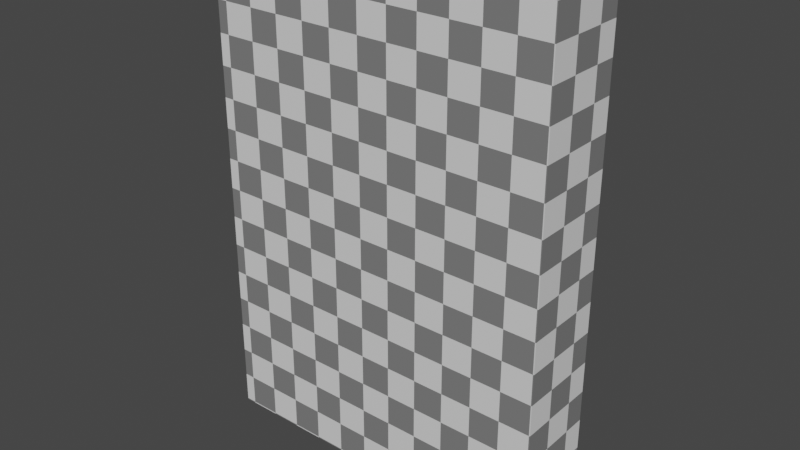 # Source: book.blend  (saved by Blender 3.0.42; exported with 4.5.12 LTS)
import bpy
from mathutils import Matrix  # noqa: F401  (used for matrix-valued properties, if any)

bpy.ops.wm.read_factory_settings(use_empty=True)
scene = bpy.context.scene
scene.name = 'Scene'

# ---- collections
col_collection = bpy.data.collections.new('Collection'); scene.collection.children.link(col_collection)

# ---- materials (node trees are filled in below, after node groups)
mat_book = bpy.data.materials.new('Book')
mat_book.alpha_threshold = 0.0
mat_book.use_backface_culling = True
mat_book.use_transparent_shadow = False
mat_book.line_color = (0.0, 0.0, 0.0, 1.0)

# ---- material node trees
mat_book.use_nodes = True; mat_book.node_tree.nodes.clear()
_N = mat_book.node_tree.nodes; _L = mat_book.node_tree.links
n0 = _N.new('ShaderNodeOutputMaterial'); n0.name = 'Material Output'; n0.location = (300, 300)
n1 = _N.new('ShaderNodeBsdfPrincipled'); n1.name = 'Principled BSDF'; n1.location = (10, 300)
n1.distribution = 'GGX'
n1.subsurface_method = 'BURLEY'
n1.inputs[2].default_value = 0.4
n1.inputs[3].default_value = 1.45
n1.inputs[27].default_value = (0.0, 0.0, 0.0, 1.0)
n1.inputs[28].default_value = 1.0
n2 = _N.new('ShaderNodeTexChecker'); n2.name = 'Checker Texture'; n2.location = (-373, 154)
n2.inputs[3].default_value = 36.4
n3 = _N.new('ShaderNodeUVMap'); n3.name = 'UV Map'; n3.location = (-690, 153)
n3.uv_map = 'UVMap'
_L.new(n1.outputs[0], n0.inputs[0])
_L.new(n2.outputs[0], n1.inputs[0])
_L.new(n3.outputs[0], n2.inputs[0])
n0.is_active_output = True

# ---- world
world_world = bpy.data.worlds.new('World'); scene.world = world_world
world_world.use_nodes = True; world_world.node_tree.nodes.clear()
_N = world_world.node_tree.nodes; _L = world_world.node_tree.links
n0 = _N.new('ShaderNodeOutputWorld'); n0.name = 'World Output'; n0.location = (300, 300)
n1 = _N.new('ShaderNodeBackground'); n1.name = 'Background'; n1.location = (10, 300)
n1.inputs[0].default_value = (0.05088, 0.05088, 0.05088, 1.0)
_L.new(n1.outputs[0], n0.inputs[0])
n0.is_active_output = True
world_world.color = (0.05088, 0.05088, 0.05088)
world_world.use_sun_shadow = False
world_world.sun_shadow_jitter_overblur = 0.0

# ---- meshes
me_cube = bpy.data.meshes.new('Cube')
me_cube.from_pydata([(0.0999, 0.01329, 0.15), (-0.1028, -0.01329, 0.15), (-0.1028, -0.025, -0.15), (-0.1028, 0.01329, 0.15), (-0.1028, 0.025, -0.15), (0.1087, -0.025, -0.15), (-0.1028, -0.01329, -0.15), (-0.1028, 0.025, 0.15), (-0.1028, -0.025, 0.15), (0.1087, 0.025, 0.15), (0.1087, -0.025, 0.15), (0.1087, 0.025, -0.15), (-0.1028, 0.01329, -0.15), (0.0999, -0.01329, -0.15), (0.0999, -0.01329, 0.15), (0.0999, 0.01329, -0.15), (-0.09859, -0.01329, -0.1437), (-0.09859, 0.01329, -0.1437), (-0.09859, 0.01329, 0.1437), (-0.09859, -0.01329, 0.1437), (0.09566, -0.01329, -0.1437), (0.09566, 0.01329, 0.1437), (0.09566, -0.01329, 0.1437), (0.09566, 0.01329, -0.1437)], [], [(11, 4, 7, 9), (5, 11, 9, 10), (2, 5, 10, 8), (13, 5, 2, 6), (3, 7, 4, 12), (6, 2, 8, 1), (0, 9, 7, 3), (14, 10, 9, 0), (12, 4, 11, 15), (1, 8, 10, 14), (15, 11, 5, 13), (6, 16, 20, 13), (1, 19, 16, 6), (0, 21, 22, 14), (22, 21, 18, 19), (17, 16, 19, 18), (16, 17, 23, 20), (13, 20, 23, 15), (15, 23, 17, 12), (3, 18, 21, 0), (12, 17, 18, 3), (14, 22, 19, 1)])
_uv = me_cube.uv_layers.new(name='UVMap')
_uv.uv.foreach_set('vector', [0.02655, 0.3373, 0.02656, 0.0249, 0.4697, 0.0249, 0.4697, 0.3373, 0.02655, 0.4112, 0.02655, 0.3373, 0.4697, 0.3373, 0.4697, 0.4112, 0.02655, 0.7236, 0.02655, 0.4112, 0.4697, 0.4112, 0.4697, 0.7236, 0.009261, 0.4241, 0.02655, 0.4112, 0.02655, 0.7236, 0.00926, 0.7236, 0.4697, 0.007607, 0.4697, 0.0249, 0.02656, 0.0249, 0.02655, 0.007606, 0.02655, 0.7409, 0.02655, 0.7236, 0.4697, 0.7236, 0.4697, 0.7409, 0.487, 0.3243, 0.4697, 0.3373, 0.4697, 0.0249, 0.487, 0.0249, 0.4826, 0.3939, 0.4697, 0.4112, 0.4697, 0.3373, 0.4826, 0.3546, 0.009261, 0.0249, 0.02656, 0.0249, 0.02655, 0.3373, 0.009261, 0.3243, 0.487, 0.7236, 0.4697, 0.7236, 0.4697, 0.4112, 0.487, 0.4241, 0.01358, 0.3546, 0.02655, 0.3373, 0.02655, 0.4112, 0.01358, 0.3939, 0.00926, 0.7236, 4.808e-08, 0.7173, 0.0, 0.4304, 0.009261, 0.4241, 0.4697, 0.7409, 0.4604, 0.7484, 0.03774, 0.7485, 0.02655, 0.7409, 0.4826, 0.3546, 0.4938, 0.3546, 0.4938, 0.3939, 0.4826, 0.3939, 0.9397, 1.0, 0.9004, 1.0, 0.9004, 0.7126, 0.9397, 0.7126, 0.9004, 0.2874, 0.9397, 0.2874, 0.9397, 0.7126, 0.9004, 0.7126, 0.9397, 0.2874, 0.9004, 0.2874, 0.9004, 0.0, 0.9397, 0.0, 0.01358, 0.3939, 0.002408, 0.3939, 0.002408, 0.3546, 0.01358, 0.3546, 0.009261, 0.3243, 6.01e-07, 0.3181, 6.491e-07, 0.03116, 0.009261, 0.0249, 0.487, 0.0249, 0.4962, 0.03116, 0.4962, 0.3181, 0.487, 0.3243, 0.02655, 0.007606, 0.03584, 3.308e-05, 0.4585, 0.0, 0.4697, 0.007607, 0.487, 0.4241, 0.4962, 0.4304, 0.4962, 0.7173, 0.487, 0.7236])
me_cube.materials.append(mat_book)
me_cube.use_remesh_preserve_volume = False
me_cube.use_remesh_preserve_attributes = False
me_cube.use_mirror_vertex_groups = False
me_cube.update()

# ---- objects
ob_book = bpy.data.objects.new('Book', me_cube)

# ---- transforms, parenting, visibility, modifiers, constraints
ob_book.location = (0.0, 0.0, 0.0)
ob_book.lock_rotations_4d = False
ob_book.empty_display_type = 'ARROWS'
ob_book.lineart.crease_threshold = 0.0

# ---- collection membership
col_collection.objects.link(ob_book)

# ---- scene / render settings (as saved in the file)
scene.frame_start = 1; scene.frame_end = 250; scene.frame_set(1)
scene.render.engine = 'BLENDER_EEVEE_NEXT'
scene.cycles.use_denoising = False
scene.cycles.samples = 128
scene.cycles.sampling_pattern = 'TABULATED_SOBOL'
scene.cycles.use_adaptive_sampling = False
scene.cycles.use_light_tree = False
scene.view_settings.view_transform = 'Filmic'
bpy.context.view_layer.update()

# ---- added for rendering (the .blend has no active camera and no usable light): camera, sun
cam_auto = bpy.data.cameras.new('AutoCamera')
cam_auto.lens = 50.0
cam_auto.sensor_width = 36.0
cam_auto.clip_end = 1000.0
ob_auto_camera = bpy.data.objects.new('AutoCamera', cam_auto)
scene.collection.objects.link(ob_auto_camera)
ob_auto_camera.location = (0.345675, -0.411298, 0.274199)
ob_auto_camera.rotation_euler = (1.09748, -7.21219e-08, 0.694738)
scene.camera = ob_auto_camera
light_auto_sun = bpy.data.lights.new('AutoSun', 'SUN')
light_auto_sun.energy = 3.0
light_auto_sun.angle = 0.0523599
ob_auto_sun = bpy.data.objects.new('AutoSun', light_auto_sun)
scene.collection.objects.link(ob_auto_sun)
ob_auto_sun.rotation_euler = (0.872665, 0.174533, 0.523599)
bpy.context.view_layer.update()
